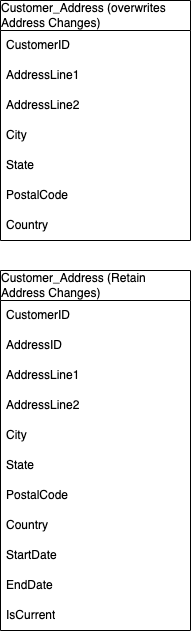

The diagram above was exported from draw.io. Its source (the exported page's mxGraphModel, read from the mxfile embedded in the PNG):
<mxGraphModel dx="211" dy="475" grid="1" gridSize="10" guides="1" tooltips="1" connect="1" arrows="1" fold="1" page="1" pageScale="1" pageWidth="850" pageHeight="1100" math="0" shadow="0">
  <root>
    <mxCell id="0" />
    <mxCell id="1" parent="0" />
    <mxCell id="g1qKw-61lSFYsIQPur-O-1" value="&lt;div style=&quot;text-align: left;&quot;&gt;Customer_Address (overwrites Address Changes)&lt;/div&gt;" style="swimlane;fontStyle=0;childLayout=stackLayout;horizontal=1;startSize=30;horizontalStack=0;resizeParent=1;resizeParentMax=0;resizeLast=0;collapsible=1;marginBottom=0;whiteSpace=wrap;html=1;" vertex="1" parent="1">
      <mxGeometry x="60" y="290" width="190" height="240" as="geometry" />
    </mxCell>
    <mxCell id="g1qKw-61lSFYsIQPur-O-2" value="CustomerID" style="text;strokeColor=none;fillColor=none;align=left;verticalAlign=middle;spacingLeft=4;spacingRight=4;overflow=hidden;points=[[0,0.5],[1,0.5]];portConstraint=eastwest;rotatable=0;whiteSpace=wrap;html=1;" vertex="1" parent="g1qKw-61lSFYsIQPur-O-1">
      <mxGeometry y="30" width="190" height="30" as="geometry" />
    </mxCell>
    <mxCell id="g1qKw-61lSFYsIQPur-O-3" value="AddressLine1" style="text;strokeColor=none;fillColor=none;align=left;verticalAlign=middle;spacingLeft=4;spacingRight=4;overflow=hidden;points=[[0,0.5],[1,0.5]];portConstraint=eastwest;rotatable=0;whiteSpace=wrap;html=1;" vertex="1" parent="g1qKw-61lSFYsIQPur-O-1">
      <mxGeometry y="60" width="190" height="30" as="geometry" />
    </mxCell>
    <mxCell id="g1qKw-61lSFYsIQPur-O-4" value="AddressLine2" style="text;strokeColor=none;fillColor=none;align=left;verticalAlign=middle;spacingLeft=4;spacingRight=4;overflow=hidden;points=[[0,0.5],[1,0.5]];portConstraint=eastwest;rotatable=0;whiteSpace=wrap;html=1;" vertex="1" parent="g1qKw-61lSFYsIQPur-O-1">
      <mxGeometry y="90" width="190" height="30" as="geometry" />
    </mxCell>
    <mxCell id="g1qKw-61lSFYsIQPur-O-5" value="City" style="text;strokeColor=none;fillColor=none;align=left;verticalAlign=middle;spacingLeft=4;spacingRight=4;overflow=hidden;points=[[0,0.5],[1,0.5]];portConstraint=eastwest;rotatable=0;whiteSpace=wrap;html=1;" vertex="1" parent="g1qKw-61lSFYsIQPur-O-1">
      <mxGeometry y="120" width="190" height="30" as="geometry" />
    </mxCell>
    <mxCell id="g1qKw-61lSFYsIQPur-O-6" value="State" style="text;strokeColor=none;fillColor=none;align=left;verticalAlign=middle;spacingLeft=4;spacingRight=4;overflow=hidden;points=[[0,0.5],[1,0.5]];portConstraint=eastwest;rotatable=0;whiteSpace=wrap;html=1;" vertex="1" parent="g1qKw-61lSFYsIQPur-O-1">
      <mxGeometry y="150" width="190" height="30" as="geometry" />
    </mxCell>
    <mxCell id="g1qKw-61lSFYsIQPur-O-7" value="PostalCode" style="text;strokeColor=none;fillColor=none;align=left;verticalAlign=middle;spacingLeft=4;spacingRight=4;overflow=hidden;points=[[0,0.5],[1,0.5]];portConstraint=eastwest;rotatable=0;whiteSpace=wrap;html=1;" vertex="1" parent="g1qKw-61lSFYsIQPur-O-1">
      <mxGeometry y="180" width="190" height="30" as="geometry" />
    </mxCell>
    <mxCell id="g1qKw-61lSFYsIQPur-O-8" value="Country" style="text;strokeColor=none;fillColor=none;align=left;verticalAlign=middle;spacingLeft=4;spacingRight=4;overflow=hidden;points=[[0,0.5],[1,0.5]];portConstraint=eastwest;rotatable=0;whiteSpace=wrap;html=1;" vertex="1" parent="g1qKw-61lSFYsIQPur-O-1">
      <mxGeometry y="210" width="190" height="30" as="geometry" />
    </mxCell>
    <mxCell id="g1qKw-61lSFYsIQPur-O-19" value="&lt;div style=&quot;text-align: left;&quot;&gt;Customer_Address (Retain Address Changes)&lt;/div&gt;" style="swimlane;fontStyle=0;childLayout=stackLayout;horizontal=1;startSize=30;horizontalStack=0;resizeParent=1;resizeParentMax=0;resizeLast=0;collapsible=1;marginBottom=0;whiteSpace=wrap;html=1;" vertex="1" parent="1">
      <mxGeometry x="60" y="560" width="190" height="360" as="geometry" />
    </mxCell>
    <mxCell id="g1qKw-61lSFYsIQPur-O-20" value="CustomerID" style="text;strokeColor=none;fillColor=none;align=left;verticalAlign=middle;spacingLeft=4;spacingRight=4;overflow=hidden;points=[[0,0.5],[1,0.5]];portConstraint=eastwest;rotatable=0;whiteSpace=wrap;html=1;" vertex="1" parent="g1qKw-61lSFYsIQPur-O-19">
      <mxGeometry y="30" width="190" height="30" as="geometry" />
    </mxCell>
    <mxCell id="g1qKw-61lSFYsIQPur-O-27" value="AddressID" style="text;strokeColor=none;fillColor=none;align=left;verticalAlign=middle;spacingLeft=4;spacingRight=4;overflow=hidden;points=[[0,0.5],[1,0.5]];portConstraint=eastwest;rotatable=0;whiteSpace=wrap;html=1;" vertex="1" parent="g1qKw-61lSFYsIQPur-O-19">
      <mxGeometry y="60" width="190" height="30" as="geometry" />
    </mxCell>
    <mxCell id="g1qKw-61lSFYsIQPur-O-21" value="AddressLine1" style="text;strokeColor=none;fillColor=none;align=left;verticalAlign=middle;spacingLeft=4;spacingRight=4;overflow=hidden;points=[[0,0.5],[1,0.5]];portConstraint=eastwest;rotatable=0;whiteSpace=wrap;html=1;" vertex="1" parent="g1qKw-61lSFYsIQPur-O-19">
      <mxGeometry y="90" width="190" height="30" as="geometry" />
    </mxCell>
    <mxCell id="g1qKw-61lSFYsIQPur-O-22" value="AddressLine2" style="text;strokeColor=none;fillColor=none;align=left;verticalAlign=middle;spacingLeft=4;spacingRight=4;overflow=hidden;points=[[0,0.5],[1,0.5]];portConstraint=eastwest;rotatable=0;whiteSpace=wrap;html=1;" vertex="1" parent="g1qKw-61lSFYsIQPur-O-19">
      <mxGeometry y="120" width="190" height="30" as="geometry" />
    </mxCell>
    <mxCell id="g1qKw-61lSFYsIQPur-O-23" value="City" style="text;strokeColor=none;fillColor=none;align=left;verticalAlign=middle;spacingLeft=4;spacingRight=4;overflow=hidden;points=[[0,0.5],[1,0.5]];portConstraint=eastwest;rotatable=0;whiteSpace=wrap;html=1;" vertex="1" parent="g1qKw-61lSFYsIQPur-O-19">
      <mxGeometry y="150" width="190" height="30" as="geometry" />
    </mxCell>
    <mxCell id="g1qKw-61lSFYsIQPur-O-24" value="State" style="text;strokeColor=none;fillColor=none;align=left;verticalAlign=middle;spacingLeft=4;spacingRight=4;overflow=hidden;points=[[0,0.5],[1,0.5]];portConstraint=eastwest;rotatable=0;whiteSpace=wrap;html=1;" vertex="1" parent="g1qKw-61lSFYsIQPur-O-19">
      <mxGeometry y="180" width="190" height="30" as="geometry" />
    </mxCell>
    <mxCell id="g1qKw-61lSFYsIQPur-O-25" value="PostalCode" style="text;strokeColor=none;fillColor=none;align=left;verticalAlign=middle;spacingLeft=4;spacingRight=4;overflow=hidden;points=[[0,0.5],[1,0.5]];portConstraint=eastwest;rotatable=0;whiteSpace=wrap;html=1;" vertex="1" parent="g1qKw-61lSFYsIQPur-O-19">
      <mxGeometry y="210" width="190" height="30" as="geometry" />
    </mxCell>
    <mxCell id="g1qKw-61lSFYsIQPur-O-26" value="Country" style="text;strokeColor=none;fillColor=none;align=left;verticalAlign=middle;spacingLeft=4;spacingRight=4;overflow=hidden;points=[[0,0.5],[1,0.5]];portConstraint=eastwest;rotatable=0;whiteSpace=wrap;html=1;" vertex="1" parent="g1qKw-61lSFYsIQPur-O-19">
      <mxGeometry y="240" width="190" height="30" as="geometry" />
    </mxCell>
    <mxCell id="g1qKw-61lSFYsIQPur-O-28" value="StartDate" style="text;strokeColor=none;fillColor=none;align=left;verticalAlign=middle;spacingLeft=4;spacingRight=4;overflow=hidden;points=[[0,0.5],[1,0.5]];portConstraint=eastwest;rotatable=0;whiteSpace=wrap;html=1;" vertex="1" parent="g1qKw-61lSFYsIQPur-O-19">
      <mxGeometry y="270" width="190" height="30" as="geometry" />
    </mxCell>
    <mxCell id="g1qKw-61lSFYsIQPur-O-29" value="EndDate" style="text;strokeColor=none;fillColor=none;align=left;verticalAlign=middle;spacingLeft=4;spacingRight=4;overflow=hidden;points=[[0,0.5],[1,0.5]];portConstraint=eastwest;rotatable=0;whiteSpace=wrap;html=1;" vertex="1" parent="g1qKw-61lSFYsIQPur-O-19">
      <mxGeometry y="300" width="190" height="30" as="geometry" />
    </mxCell>
    <mxCell id="g1qKw-61lSFYsIQPur-O-30" value="IsCurrent" style="text;strokeColor=none;fillColor=none;align=left;verticalAlign=middle;spacingLeft=4;spacingRight=4;overflow=hidden;points=[[0,0.5],[1,0.5]];portConstraint=eastwest;rotatable=0;whiteSpace=wrap;html=1;" vertex="1" parent="g1qKw-61lSFYsIQPur-O-19">
      <mxGeometry y="330" width="190" height="30" as="geometry" />
    </mxCell>
  </root>
</mxGraphModel>